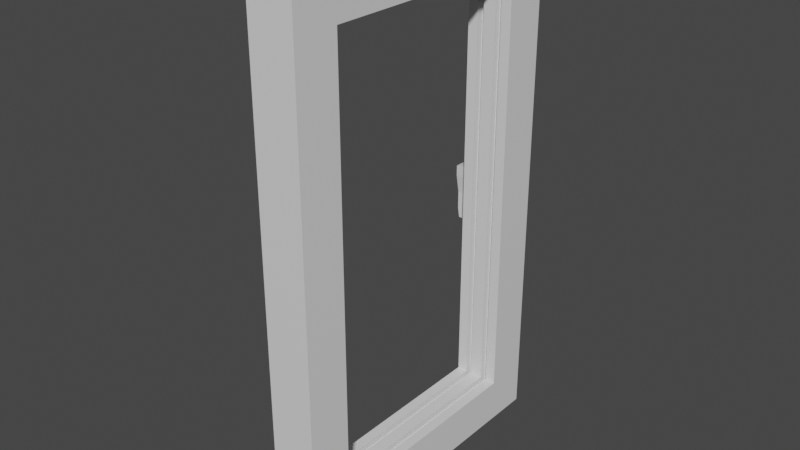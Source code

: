 # Source: window.blend  (saved by Blender 2.83.19; exported with 4.5.12 LTS)
import bpy
from mathutils import Matrix  # noqa: F401  (used for matrix-valued properties, if any)

bpy.ops.wm.read_factory_settings(use_empty=True)
scene = bpy.context.scene
scene.name = 'Scene'

# ---- collections
col_collection = bpy.data.collections.new('Collection'); scene.collection.children.link(col_collection)

# ---- materials (node trees are filled in below, after node groups)
mat_material = bpy.data.materials.new('Material')
mat_material.alpha_threshold = 0.0
mat_material.use_transparent_shadow = False
mat_material.line_color = (0.0, 0.0, 0.0, 1.0)

# ---- material node trees
mat_material.use_nodes = True; mat_material.node_tree.nodes.clear()
_N = mat_material.node_tree.nodes; _L = mat_material.node_tree.links
n0 = _N.new('ShaderNodeOutputMaterial'); n0.name = 'Material Output'; n0.location = (300, 300)
n1 = _N.new('ShaderNodeBsdfPrincipled'); n1.name = 'Principled BSDF'; n1.location = (10, 300)
n1.distribution = 'GGX'
n1.subsurface_method = 'BURLEY'
n1.inputs[2].default_value = 0.4
n1.inputs[3].default_value = 1.45
n1.inputs[27].default_value = (0.0, 0.0, 0.0, 1.0)
n1.inputs[28].default_value = 1.0
_L.new(n1.outputs[0], n0.inputs[0])
n0.is_active_output = True

# ---- world
world_world = bpy.data.worlds.new('World'); scene.world = world_world
world_world.use_nodes = True; world_world.node_tree.nodes.clear()
_N = world_world.node_tree.nodes; _L = world_world.node_tree.links
n0 = _N.new('ShaderNodeOutputWorld'); n0.name = 'World Output'; n0.location = (300, 300)
n1 = _N.new('ShaderNodeBackground'); n1.name = 'Background'; n1.location = (10, 300)
n1.inputs[0].default_value = (0.05088, 0.05088, 0.05088, 1.0)
_L.new(n1.outputs[0], n0.inputs[0])
n0.is_active_output = True
world_world.color = (0.05088, 0.05088, 0.05088)
world_world.use_sun_shadow = False
world_world.sun_shadow_jitter_overblur = 0.0

# ---- meshes
me_cube = bpy.data.meshes.new('Cube')
me_cube.from_pydata([(0.1725, 1.15, 1.928), (0.1725, 1.15, -1.928), (0.1725, -1.15, 1.928), (0.1725, -1.15, -1.928), (-0.1653, 1.15, 1.928), (-0.1653, 1.15, -1.928), (-0.1653, -1.15, 1.928), (-0.1653, -1.15, -1.928), (-0.1653, 0.8207, -1.599), (-0.1653, -0.8207, -1.599), (0.1725, 0.8207, 1.599), (0.1725, 0.8207, -1.599), (-0.1653, -0.8207, 1.599), (0.1725, -0.8207, 1.599), (0.1725, -0.8207, -1.599), (0.1725, 0.8207, 1.599), (-0.1653, -0.8207, -1.599), (-0.1653, 0.8207, -1.599), (-0.1653, 0.8207, 1.599), (0.1725, -0.8207, 1.599), (-0.04368, 0.8207, -1.599), (-0.08759, 0.8207, -1.599), (-0.04368, -0.8207, -1.599), (-0.08759, -0.8207, -1.599), (-0.08759, -0.8207, 1.599), (-0.04368, -0.8207, 1.599), (-0.04368, 0.8207, 1.599), (-0.08759, 0.8207, 1.599), (0.09483, 0.8207, -1.599), (0.05092, 0.8207, -1.599), (0.09483, -0.8207, -1.599), (0.05092, -0.8207, -1.599), (0.05092, -0.8207, 1.599), (0.09483, -0.8207, 1.599), (0.09483, 0.8207, 1.599), (0.05092, 0.8207, 1.599), (-0.04368, 0.8707, -1.649), (-0.08759, 0.8707, -1.649), (-0.04368, -0.8707, -1.649), (-0.08759, -0.8707, -1.649), (-0.08759, -0.8707, 1.649), (-0.04368, -0.8707, 1.649), (-0.04368, 0.8707, 1.649), (-0.08759, 0.8707, 1.649), (0.09483, 0.8707, -1.649), (0.05092, 0.8707, -1.649), (0.09483, -0.8707, -1.649), (0.05092, -0.8707, -1.649), (0.05092, -0.8707, 1.649), (0.09483, -0.8707, 1.649), (0.09483, 0.8707, 1.649), (0.05092, 0.8707, 1.649), (0.1725, 1.15, 0.0), (-0.1653, 1.15, 0.0), (0.1725, 0.8207, 0.0), (-0.1653, 0.8207, 1.192e-07), (-0.08759, 0.8207, 0.0), (-0.04368, 0.8207, 0.0), (0.05092, 0.8207, 0.0), (0.09483, 0.8207, 0.0), (-0.08759, 0.8707, 0.0), (-0.04368, 0.8707, 0.0), (0.05092, 0.8707, 0.0), (0.09483, 0.8707, 0.0), (-0.1653, 1.04, 3.974e-08), (-0.1653, 0.9305, 7.947e-08), (-0.1653, 1.04, 3.974e-08), (-0.1653, 0.9305, 7.947e-08), (-0.1653, 1.04, 0.1), (-0.1653, 0.9305, 0.1), (-0.1653, 1.04, -0.1), (-0.1653, 0.9305, -0.1), (-0.1653, 1.04, 0.1), (-0.1653, 0.9305, 0.1), (-0.1653, 1.04, -0.1), (-0.1653, 0.9305, -0.1), (-0.2453, 1.04, 3.974e-08), (-0.2453, 0.9305, 7.947e-08), (-0.2453, 1.04, 0.1), (-0.2453, 0.9305, 0.1), (-0.2453, 1.04, -0.1), (-0.2453, 0.9305, -0.1), (-0.2453, 1.01, 4.967e-08), (-0.2453, 0.9604, 6.954e-08), (-0.2453, 1.01, 0.025), (-0.2453, 0.9604, 0.025), (-0.2453, 1.01, -0.025), (-0.2453, 0.9604, -0.025), (0.004705, 1.01, 0.025), (0.004705, 0.9604, 0.025), (0.004705, 1.01, -0.025), (0.004705, 0.9604, -0.025), (0.004705, 1.01, 4.967e-08), (0.004705, 0.9604, 6.954e-08), (-0.1661, 0.9854, 0.02183), (-0.1661, 0.9635, 1.257e-07), (-0.1661, 1.007, -9.099e-08), (-0.1661, 0.9854, -0.02183), (-0.1661, 0.9854, 0.02183), (-0.1661, 0.9635, 1.257e-07), (-0.1661, 1.007, -9.099e-08), (-0.1661, 0.9854, -0.02183), (-0.2511, 0.9854, 0.02183), (-0.2511, 0.9635, 1.257e-07), (-0.2511, 1.007, -9.099e-08), (-0.2511, 0.9854, -0.02183), (-0.2511, 0.9391, 0.04631), (-0.2511, 0.9391, -0.04631), (-0.2511, 1.032, 0.04631), (-0.2511, 1.032, -0.04631), (-0.2511, 0.9854, 0.02183), (-0.2511, 0.9635, 1.257e-07), (-0.2511, 1.007, -9.099e-08), (-0.2511, 0.9854, -0.02183), (-0.2511, 1.032, -0.04631), (-0.2511, 1.032, 0.04631), (-0.2511, 0.9391, -0.04631), (-0.2511, 0.9391, 0.04631), (-0.3246, 1.022, -0.04631), (-0.3246, 1.022, 0.03308), (-0.3246, 0.9483, -0.04631), (-0.3246, 0.9483, 0.03308), (-0.2524, 0.9564, -0.3803), (-0.2524, 1.014, -0.3803), (-0.2983, 0.9564, -0.3803), (-0.2983, 1.014, -0.3803), (-0.3108, 0.9564, -0.3053), (-0.2649, 0.9564, -0.3053), (-0.3108, 1.014, -0.3053), (-0.2649, 1.014, -0.3053), (-0.2649, 0.9564, -0.1763), (-0.3108, 0.9564, -0.1763), (-0.3108, 1.014, -0.1763), (-0.2649, 1.014, -0.1763)], [(9, 16), (10, 19), (13, 15), (67, 65), (64, 66)], [(0, 4, 6, 2), (3, 2, 6, 7), (3, 1, 11, 14), (5, 1, 3, 7), (4, 18, 12, 6), (53, 4, 0, 52), (7, 16, 17, 5), (19, 14, 30, 33), (0, 2, 13, 10), (54, 59, 28, 11), (7, 6, 12, 16), (16, 23, 21, 17), (21, 23, 39, 37), (52, 54, 11, 1), (30, 28, 44, 46), (14, 11, 28, 30), (2, 3, 14, 19), (25, 22, 38, 41), (27, 24, 12, 18), (23, 16, 12, 24), (55, 56, 27, 18), (29, 31, 47, 45), (31, 32, 48, 47), (26, 25, 41, 42), (33, 30, 46, 49), (24, 27, 43, 40), (15, 19, 33, 34), (37, 39, 38, 36), (38, 39, 40, 41), (40, 43, 42, 41), (60, 61, 42, 43), (45, 47, 46, 44), (46, 47, 48, 49), (48, 51, 50, 49), (62, 63, 50, 51), (23, 24, 40, 39), (32, 35, 51, 48), (56, 21, 37, 60), (22, 20, 36, 38), (34, 33, 49, 50), (57, 26, 42, 61), (58, 29, 45, 62), (59, 34, 50, 63), (57, 20, 29, 58), (25, 26, 35, 32), (22, 25, 32, 31), (20, 22, 31, 29), (26, 57, 58, 35), (28, 59, 63, 44), (35, 58, 62, 51), (20, 57, 61, 36), (27, 56, 60, 43), (45, 44, 63, 62), (37, 36, 61, 60), (8, 17, 21, 56, 55), (0, 15, 54, 52), (15, 34, 59, 54), (5, 53, 52, 1), (53, 5, 17, 55, 67, 71, 70, 66), (55, 18, 4, 53, 66, 68, 69, 67), (70, 71, 75, 74), (69, 68, 72, 73), (74, 75, 81, 80), (73, 72, 78, 79), (76, 66, 74, 80), (78, 72, 66, 76), (81, 75, 67, 77), (79, 77, 67, 73), (81, 77, 83, 87), (86, 87, 91, 90), (79, 78, 84, 85), (78, 76, 82, 84), (77, 79, 85, 83), (80, 81, 87, 86), (76, 80, 86, 82), (89, 88, 92, 90, 91, 93), (87, 83, 93, 91), (82, 86, 90, 92), (85, 84, 88, 89), (83, 85, 89, 93), (84, 82, 92, 88), (95, 94, 96, 97), (99, 101, 105, 103), (95, 97, 101, 99), (94, 95, 99, 98), (96, 94, 98, 100), (97, 96, 100, 101), (98, 99, 103, 102), (100, 98, 102, 104), (101, 100, 104, 105), (109, 107, 116, 114), (102, 103, 111, 110), (108, 106, 117, 115), (103, 105, 113, 111), (108, 109, 114, 115), (107, 106, 117, 116), (105, 104, 112, 113), (104, 102, 110, 112), (117, 110, 115), (111, 117, 110), (117, 111, 116), (113, 116, 111), (116, 113, 114), (113, 112, 114), (114, 112, 115), (112, 110, 115), (115, 117, 121, 119), (116, 117, 121, 120), (115, 114, 118, 119), (118, 120, 121, 119), (127, 126, 124, 122), (123, 122, 124, 125), (126, 128, 125, 124), (128, 129, 123, 125), (129, 127, 122, 123), (133, 130, 127, 129), (132, 133, 129, 128), (131, 132, 128, 126), (130, 131, 126, 127), (130, 116, 114, 133), (116, 120, 131, 130), (120, 118, 132, 131), (118, 114, 133, 132)])
_uv = me_cube.uv_layers.new(name='UVMap')
_uv.uv.foreach_set('vector', [0.625, 0.5, 0.875, 0.5, 0.875, 0.75, 0.625, 0.75, 0.375, 0.75, 0.625, 0.75, 0.625, 1.0, 0.375, 1.0, 0.375, 0.75, 0.375, 0.5, 0.375, 0.5, 0.375, 0.75, 0.125, 0.5, 0.375, 0.5, 0.375, 0.75, 0.125, 0.75, 0.625, 0.25, 0.625, 0.25, 0.0, 0.0, 0.625, 1.0, 0.5, 0.25, 0.625, 0.25, 0.625, 0.5, 0.5, 0.5, 0.125, 0.75, 0.125, 0.75, 0.125, 0.5, 0.125, 0.5, 0.0, 0.0, 0.375, 0.75, 0.0, 0.0, 0.0, 0.0, 0.625, 0.5, 0.625, 0.75, 0.625, 0.75, 0.625, 0.5, 0.1875, 0.25, 0.0, 0.0, 0.0, 0.0, 0.375, 0.5, 0.125, 0.75, 0.625, 1.0, 0.0, 0.0, 0.125, 0.75, 0.125, 0.75, 0.0, 0.0, 0.0, 0.0, 0.125, 0.5, 0.0, 0.0, 0.0, 0.0, 0.0, 0.0, 0.0, 0.0, 0.5, 0.5, 0.1875, 0.25, 0.375, 0.5, 0.375, 0.5, 0.0, 0.0, 0.0, 0.0, 0.0, 0.0, 0.0, 0.0, 0.375, 0.75, 0.375, 0.5, 0.0, 0.0, 0.0, 0.0, 0.625, 0.75, 0.375, 0.75, 0.375, 0.75, 0.0, 0.0, 0.0, 0.0, 0.0, 0.0, 0.0, 0.0, 0.0, 0.0, 0.0, 0.0, 0.0, 0.0, 0.0, 0.0, 0.0, 0.0, 0.0, 0.0, 0.125, 0.75, 0.0, 0.0, 0.0, 0.0, 0.1875, 0.125, 0.0, 0.0, 0.0, 0.0, 0.0, 0.0, 0.0, 0.0, 0.0, 0.0, 0.0, 0.0, 0.0, 0.0, 0.0, 0.0, 0.0, 0.0, 0.0, 0.0, 0.0, 0.0, 0.0, 0.0, 0.0, 0.0, 0.0, 0.0, 0.0, 0.0, 0.0, 0.0, 0.0, 0.0, 0.0, 0.0, 0.0, 0.0, 0.0, 0.0, 0.0, 0.0, 0.0, 0.0, 0.0, 0.0, 0.0, 0.0, 0.0, 0.0, 0.0, 0.0, 0.0, 0.0, 0.0, 0.0, 0.0, 0.0, 0.0, 0.0, 0.0, 0.0, 0.0, 0.0, 0.0, 0.0, 0.0, 0.0, 0.0, 0.0, 0.0, 0.0, 0.0, 0.0, 0.0, 0.0, 0.0, 0.0, 0.0, 0.0, 0.0, 0.0, 0.0, 0.0, 0.0, 0.0, 0.0, 0.0, 0.0, 0.0, 0.0, 0.0, 0.0, 0.0, 0.0, 0.0, 0.0, 0.0, 0.0, 0.0, 0.0, 0.0, 0.0, 0.0, 0.0, 0.0, 0.0, 0.0, 0.0, 0.0, 0.0, 0.0, 0.0, 0.0, 0.0, 0.0, 0.0, 0.0, 0.0, 0.0, 0.0, 0.0, 0.0, 0.0, 0.0, 0.0, 0.0, 0.0, 0.0, 0.0, 0.0, 0.0, 0.0, 0.0, 0.0, 0.0, 0.0, 0.0, 0.0, 0.0, 0.0, 0.0, 0.0, 0.0, 0.0, 0.0, 0.0, 0.0, 0.0, 0.0, 0.0, 0.0, 0.0, 0.0, 0.0, 0.0, 0.0, 0.0, 0.0, 0.0, 0.0, 0.0, 0.0, 0.0, 0.0, 0.0, 0.0, 0.0, 0.0, 0.0, 0.0, 0.0, 0.0, 0.0, 0.0, 0.0, 0.0, 0.0, 0.0, 0.0, 0.0, 0.0, 0.0, 0.0, 0.0, 0.0, 0.0, 0.0, 0.0, 0.0, 0.0, 0.0, 0.0, 0.0, 0.0, 0.0, 0.0, 0.0, 0.0, 0.0, 0.0, 0.0, 0.0, 0.0, 0.0, 0.0, 0.0, 0.0, 0.0, 0.0, 0.0, 0.0, 0.0, 0.0, 0.0, 0.0, 0.0, 0.0, 0.0, 0.0, 0.0, 0.0, 0.0, 0.0, 0.0, 0.0, 0.0, 0.0, 0.0, 0.0, 0.0, 0.0, 0.0, 0.0, 0.0, 0.0, 0.0, 0.0, 0.0, 0.0, 0.0, 0.0, 0.0, 0.0, 0.0, 0.0, 0.0, 0.0, 0.0, 0.0, 0.0, 0.0, 0.0, 0.0, 0.0, 0.0, 0.0, 0.0, 0.0, 0.0, 0.0, 0.0, 0.0, 0.0, 0.0, 0.0, 0.0, 0.0, 0.0, 0.0, 0.375, 0.25, 0.125, 0.5, 0.0, 0.0, 0.0, 0.0, 0.1875, 0.125, 0.625, 0.5, 0.0, 0.0, 0.1875, 0.25, 0.5, 0.5, 0.0, 0.0, 0.0, 0.0, 0.0, 0.0, 0.1875, 0.25, 0.375, 0.25, 0.5, 0.25, 0.5, 0.5, 0.375, 0.5, 0.5, 0.25, 0.125, 0.5, 0.125, 0.5, 0.1875, 0.125, 0.0, 0.0, 0.0, 0.0, 0.0, 0.0, 0.0, 0.0, 0.1875, 0.125, 0.625, 0.25, 0.625, 0.25, 0.5, 0.25, 0.0, 0.0, 0.0, 0.0, 0.0, 0.0, 0.0, 0.0, 0.0, 0.0, 0.0, 0.0, 0.0, 0.0, 0.0, 0.0, 0.0, 0.0, 0.0, 0.0, 0.0, 0.0, 0.0, 0.0, 0.0, 0.0, 0.0, 0.0, 0.0, 0.0, 0.0, 0.0, 0.0, 0.0, 0.0, 0.0, 0.0, 0.0, 0.0, 0.0, 0.0, 0.0, 0.0, 0.0, 0.0, 0.0, 0.0, 0.0, 0.0, 0.0, 0.0, 0.0, 0.0, 0.0, 0.0, 0.0, 0.0, 0.0, 0.0, 0.0, 0.0, 0.0, 0.0, 0.0, 0.0, 0.0, 0.0, 0.0, 0.0, 0.0, 0.0, 0.0, 0.0, 0.0, 0.0, 0.0, 0.0, 0.0, 0.0, 0.0, 0.0, 0.0, 0.0, 0.0, 0.0, 0.0, 0.0, 0.0, 0.0, 0.0, 0.0, 0.0, 0.0, 0.0, 0.0, 0.0, 0.0, 0.0, 0.0, 0.0, 0.0, 0.0, 0.0, 0.0, 0.0, 0.0, 0.0, 0.0, 0.0, 0.0, 0.0, 0.0, 0.0, 0.0, 0.0, 0.0, 0.0, 0.0, 0.0, 0.0, 0.0, 0.0, 0.0, 0.0, 0.0, 0.0, 0.0, 0.0, 0.0, 0.0, 0.0, 0.0, 0.0, 0.0, 0.0, 0.0, 0.0, 0.0, 0.0, 0.0, 0.0, 0.0, 0.0, 0.0, 0.0, 0.0, 0.0, 0.0, 0.0, 0.0, 0.0, 0.0, 0.0, 0.0, 0.0, 0.0, 0.0, 0.0, 0.0, 0.0, 0.0, 0.0, 0.0, 0.0, 0.0, 0.0, 0.0, 0.0, 0.0, 0.0, 0.0, 0.0, 0.0, 0.0, 0.0, 0.0, 0.0, 0.0, 0.0, 0.0, 0.0, 0.0, 0.0, 0.0, 0.0, 0.0, 0.0, 0.0, 0.0, 0.0, 0.0, 0.0, 0.0, 0.0, 0.0, 0.0, 0.0, 0.0, 0.0, 0.0, 0.0, 0.0, 0.0, 0.0, 0.0, 0.0, 0.0, 0.0, 0.0, 0.0, 0.0, 0.0, 0.0, 0.0, 0.0, 0.0, 0.0, 0.0, 0.0, 0.0, 0.0, 0.0, 0.0, 0.0, 0.0, 0.0, 0.0, 0.0, 0.0, 0.0, 0.0, 0.0, 0.0, 0.0, 0.0, 0.0, 0.0, 0.0, 0.0, 0.0, 0.0, 0.0, 0.0, 0.0, 0.0, 0.0, 0.0, 0.0, 0.0, 0.0, 0.0, 0.0, 0.0, 0.0, 0.0, 0.0, 0.0, 0.0, 0.0, 0.0, 0.0, 0.0, 0.0, 0.0, 0.0, 0.0, 0.0, 0.0, 0.0, 0.0, 0.0, 0.0, 0.0, 0.0, 0.0, 0.0, 0.0, 0.0, 0.0, 0.0, 0.0, 0.0, 0.0, 0.0, 0.0, 0.0, 0.0, 0.0, 0.0, 0.0, 0.0, 0.0, 0.0, 0.0, 0.0, 0.0, 0.0, 0.0, 0.0, 0.0, 0.0, 0.0, 0.0, 0.0, 0.0, 0.0, 0.0, 0.0, 0.0, 0.0, 0.0, 0.0, 0.0, 0.0, 0.0, 0.0, 0.0, 0.0, 0.0, 0.0, 0.0, 0.0, 0.0, 0.0, 0.0, 0.0, 0.0, 0.0, 0.0, 0.0, 0.0, 0.0, 0.0, 0.0, 0.0, 0.0, 0.0, 0.0, 0.0, 0.0, 0.0, 0.0, 0.0, 0.0, 0.0, 0.0, 0.0, 0.0, 0.0, 0.0, 0.0, 0.0, 0.0, 0.0, 0.0, 0.0, 0.0, 0.0, 0.0, 0.0, 0.0, 0.0, 0.0, 0.0, 0.0, 0.0, 0.0, 0.0, 0.0, 0.0, 0.0, 0.0, 0.0, 0.0, 0.0, 0.0, 0.0, 0.0, 0.0, 0.0, 0.0, 0.0, 0.0, 0.0, 0.0, 0.0, 0.0, 0.0, 0.0, 0.0, 0.0, 0.0, 0.0, 0.0, 0.0, 0.0, 0.0, 0.0, 0.0, 0.0, 0.0, 0.0, 0.0, 0.0, 0.0, 0.0, 0.0, 0.0, 0.0, 0.0, 0.0, 0.0, 0.0, 0.0, 0.0, 0.0, 0.0, 0.0, 0.0, 0.0, 0.0, 0.0, 0.0, 0.0, 0.0, 0.0, 0.0, 0.0, 0.0, 0.0, 0.0, 0.0, 0.0, 0.0, 0.0, 0.0, 0.0, 0.0, 0.0, 0.0, 0.0, 0.0, 0.0, 0.0, 0.0, 0.0, 0.0, 0.0, 0.0, 0.0, 0.0, 0.0, 0.0, 0.0, 0.0, 0.0, 0.0, 0.0, 0.0, 0.0, 0.0, 0.0, 0.0, 0.0, 0.0, 0.0, 0.0, 0.0, 0.0, 0.0, 0.0, 0.0, 0.0, 0.0, 0.0, 0.0, 0.0, 0.0, 0.0, 0.0, 0.0, 0.0, 0.0, 0.0, 0.0, 0.0, 0.0, 0.0, 0.0, 0.0, 0.0, 0.0, 0.0, 0.0, 0.0, 0.0, 0.0, 0.0, 0.0, 0.0])
me_cube.materials.append(mat_material)
me_cube.use_remesh_preserve_volume = False
me_cube.use_remesh_preserve_attributes = False
me_cube.use_mirror_vertex_groups = False
me_cube.update()

# ---- objects
ob_cube = bpy.data.objects.new('Cube', me_cube)

# ---- transforms, parenting, visibility, modifiers, constraints
ob_cube.location = (0.0, 0.0, 0.0)
ob_cube.lock_rotations_4d = False
ob_cube.empty_display_type = 'ARROWS'
ob_cube.lineart.crease_threshold = 0.0

# ---- collection membership
col_collection.objects.link(ob_cube)

# ---- scene / render settings (as saved in the file)
scene.frame_start = 1; scene.frame_end = 250; scene.frame_set(1)
scene.render.engine = 'BLENDER_EEVEE_NEXT'
scene.cycles.use_denoising = False
scene.cycles.samples = 128
scene.cycles.sampling_pattern = 'TABULATED_SOBOL'
scene.cycles.use_adaptive_sampling = False
scene.cycles.use_light_tree = False
scene.view_settings.view_transform = 'Filmic'
bpy.context.view_layer.update()

# ---- added for rendering (the .blend has no active camera and no usable light): camera, sun
cam_auto = bpy.data.cameras.new('AutoCamera')
cam_auto.lens = 50.0
cam_auto.sensor_width = 36.0
cam_auto.clip_end = 1000.0
ob_auto_camera = bpy.data.objects.new('AutoCamera', cam_auto)
scene.collection.objects.link(ob_auto_camera)
ob_auto_camera.location = (4.10416, -5.01621, 3.34414)
ob_auto_camera.rotation_euler = (1.09748, -7.21219e-08, 0.694738)
scene.camera = ob_auto_camera
light_auto_sun = bpy.data.lights.new('AutoSun', 'SUN')
light_auto_sun.energy = 3.0
light_auto_sun.angle = 0.0523599
ob_auto_sun = bpy.data.objects.new('AutoSun', light_auto_sun)
scene.collection.objects.link(ob_auto_sun)
ob_auto_sun.rotation_euler = (0.872665, 0.174533, 0.523599)
bpy.context.view_layer.update()
